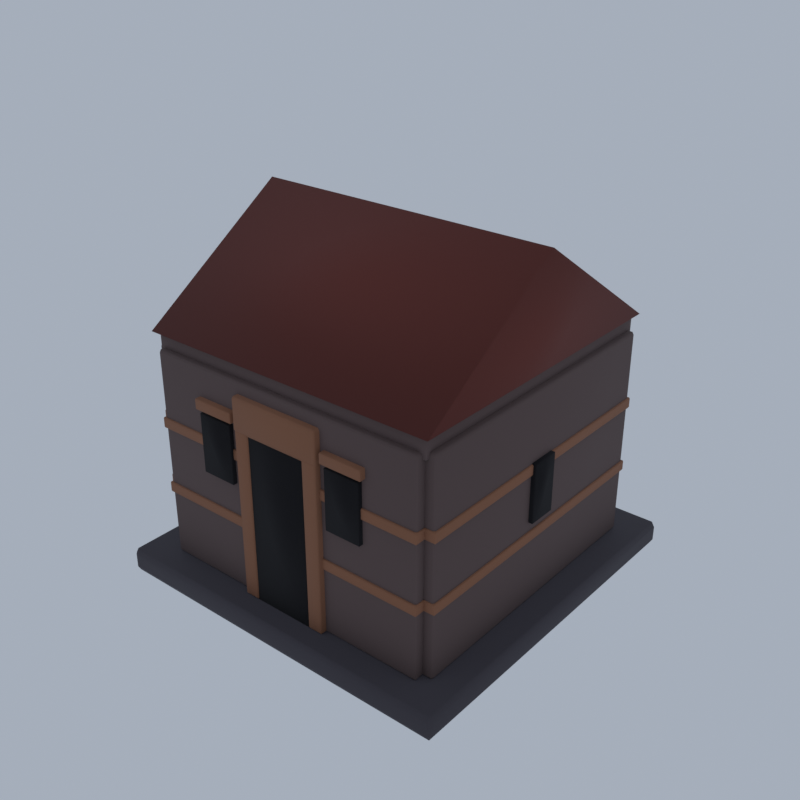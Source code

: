 # Source: VC04_04_skull_city_building_04.blend  (saved by Blender 5.2.45; exported with 4.5.12 LTS)
import bpy
from mathutils import Matrix  # noqa: F401  (used for matrix-valued properties, if any)

bpy.ops.wm.read_factory_settings(use_empty=True)
scene = bpy.context.scene
scene.name = 'Scene'

# ---- collections
col_collection = bpy.data.collections.new('Collection'); scene.collection.children.link(col_collection)

# ---- materials (node trees are filled in below, after node groups)
mat_vh_f_slate_slate = bpy.data.materials.new('vh_f_slate|Slate')
mat_vh_f_slate_slate.diffuse_color = (0.05819, 0.05112, 0.06191, 1.0)
mat_vh_f_dstone_slate = bpy.data.materials.new('vh_f_dstone|Slate')
mat_vh_f_dstone_slate.diffuse_color = (0.1166, 0.07806, 0.07383, 1.0)
mat_vh_f_ash_slate = bpy.data.materials.new('vh_f_ash|Slate')
mat_vh_f_ash_slate.diffuse_color = (0.1275, 0.1113, 0.1166, 1.0)
mat_vh_f_dband_brick = bpy.data.materials.new('vh_f_dband|Brick')
mat_vh_f_dband_brick.diffuse_color = (0.2674, 0.1166, 0.06191, 1.0)
mat_vh_f_shadow_slate = bpy.data.materials.new('vh_f_shadow|Slate')
mat_vh_f_shadow_slate.diffuse_color = (0.00456, 0.003697, 0.005522, 1.0)
mat_vh_f_tile2_slate = bpy.data.materials.new('vh_f_tile2|Slate')
mat_vh_f_tile2_slate.diffuse_color = (0.139, 0.02776, 0.01891, 1.0)

# ---- material node trees
mat_vh_f_slate_slate.use_nodes = True; mat_vh_f_slate_slate.node_tree.nodes.clear()
_N = mat_vh_f_slate_slate.node_tree.nodes; _L = mat_vh_f_slate_slate.node_tree.links
n0 = _N.new('ShaderNodeBsdfPrincipled'); n0.name = 'Principled BSDF'; n0.location = (-200, 100)
n0.inputs[0].default_value = (0.05819, 0.05112, 0.06191, 1.0)
n0.inputs[2].default_value = 0.9
n0.inputs[10].default_value = 0.005
n1 = _N.new('ShaderNodeOutputMaterial'); n1.name = 'Material Output'; n1.location = (200, 100)
_L.new(n0.outputs[0], n1.inputs[0])
n1.is_active_output = True
mat_vh_f_dstone_slate.use_nodes = True; mat_vh_f_dstone_slate.node_tree.nodes.clear()
_N = mat_vh_f_dstone_slate.node_tree.nodes; _L = mat_vh_f_dstone_slate.node_tree.links
n0 = _N.new('ShaderNodeBsdfPrincipled'); n0.name = 'Principled BSDF'; n0.location = (-200, 100)
n0.inputs[0].default_value = (0.1166, 0.07806, 0.07383, 1.0)
n0.inputs[2].default_value = 0.92
n0.inputs[10].default_value = 0.005
n1 = _N.new('ShaderNodeOutputMaterial'); n1.name = 'Material Output'; n1.location = (200, 100)
_L.new(n0.outputs[0], n1.inputs[0])
n1.is_active_output = True
mat_vh_f_ash_slate.use_nodes = True; mat_vh_f_ash_slate.node_tree.nodes.clear()
_N = mat_vh_f_ash_slate.node_tree.nodes; _L = mat_vh_f_ash_slate.node_tree.links
n0 = _N.new('ShaderNodeBsdfPrincipled'); n0.name = 'Principled BSDF'; n0.location = (-200, 100)
n0.inputs[0].default_value = (0.1275, 0.1113, 0.1166, 1.0)
n0.inputs[2].default_value = 0.95
n0.inputs[10].default_value = 0.005
n1 = _N.new('ShaderNodeOutputMaterial'); n1.name = 'Material Output'; n1.location = (200, 100)
_L.new(n0.outputs[0], n1.inputs[0])
n1.is_active_output = True
mat_vh_f_dband_brick.use_nodes = True; mat_vh_f_dband_brick.node_tree.nodes.clear()
_N = mat_vh_f_dband_brick.node_tree.nodes; _L = mat_vh_f_dband_brick.node_tree.links
n0 = _N.new('ShaderNodeBsdfPrincipled'); n0.name = 'Principled BSDF'; n0.location = (-200, 100)
n0.inputs[0].default_value = (0.2674, 0.1166, 0.06191, 1.0)
n0.inputs[2].default_value = 0.9
n0.inputs[10].default_value = 0.005
n1 = _N.new('ShaderNodeOutputMaterial'); n1.name = 'Material Output'; n1.location = (200, 100)
_L.new(n0.outputs[0], n1.inputs[0])
n1.is_active_output = True
mat_vh_f_shadow_slate.use_nodes = True; mat_vh_f_shadow_slate.node_tree.nodes.clear()
_N = mat_vh_f_shadow_slate.node_tree.nodes; _L = mat_vh_f_shadow_slate.node_tree.links
n0 = _N.new('ShaderNodeBsdfPrincipled'); n0.name = 'Principled BSDF'; n0.location = (-200, 100)
n0.inputs[0].default_value = (0.00456, 0.003697, 0.005522, 1.0)
n0.inputs[2].default_value = 1.0
n0.inputs[10].default_value = 0.005
n1 = _N.new('ShaderNodeOutputMaterial'); n1.name = 'Material Output'; n1.location = (200, 100)
_L.new(n0.outputs[0], n1.inputs[0])
n1.is_active_output = True
mat_vh_f_tile2_slate.use_nodes = True; mat_vh_f_tile2_slate.node_tree.nodes.clear()
_N = mat_vh_f_tile2_slate.node_tree.nodes; _L = mat_vh_f_tile2_slate.node_tree.links
n0 = _N.new('ShaderNodeBsdfPrincipled'); n0.name = 'Principled BSDF'; n0.location = (-200, 100)
n0.inputs[0].default_value = (0.139, 0.02776, 0.01891, 1.0)
n0.inputs[2].default_value = 0.85
n0.inputs[10].default_value = 0.005
n1 = _N.new('ShaderNodeOutputMaterial'); n1.name = 'Material Output'; n1.location = (200, 100)
_L.new(n0.outputs[0], n1.inputs[0])
n1.is_active_output = True

# ---- world
world_world = bpy.data.worlds.new('World'); scene.world = world_world
world_world.use_nodes = True; world_world.node_tree.nodes.clear()
_N = world_world.node_tree.nodes; _L = world_world.node_tree.links
n0 = _N.new('ShaderNodeOutputWorld'); n0.name = 'World Output'; n0.location = (200, 100)
n1 = _N.new('ShaderNodeBackground'); n1.name = 'Background'; n1.location = (-200, 100)
n1.inputs[0].default_value = (0.42, 0.47, 0.55, 1.0)
n1.inputs[1].default_value = 0.9
_L.new(n1.outputs[0], n0.inputs[0])
n0.is_active_output = True
world_world.color = (0.05088, 0.05088, 0.05088)
world_world.sun_shadow_jitter_overblur = 0.0

# ---- meshes
me_skull_city_building = bpy.data.meshes.new('skull_city_building')
me_skull_city_building.from_pydata([(-14.75, -14.75, 0.7017), (-14.75, -15.0, 1.132), (-15.0, -14.75, 1.132), (-14.75, -15.0, 2.335), (-14.75, -14.75, 2.765), (-15.0, -14.75, 2.335), (-14.75, 14.75, 0.7017), (-15.0, 14.75, 1.132), (-14.75, 15.0, 1.132), (-14.75, 14.75, 2.765), (-14.75, 15.0, 2.335), (-15.0, 14.75, 2.335), (14.75, -14.75, 0.7017), (15.0, -14.75, 1.132), (14.75, -15.0, 1.132), (14.75, -14.75, 2.765), (14.75, -15.0, 2.335), (15.0, -14.75, 2.335), (14.75, 14.75, 0.7017), (14.75, 15.0, 1.132), (15.0, 14.75, 1.132), (14.75, 14.75, 2.765), (15.0, 14.75, 2.335), (14.75, 15.0, 2.335), (-11.88, -12.68, 2.765), (-11.88, -12.8, 2.971), (-12.0, -12.68, 2.971), (-11.88, -12.8, 19.99), (-11.88, -12.68, 20.2), (-12.0, -12.68, 19.99), (-11.88, -11.32, 2.765), (-12.0, -11.32, 2.971), (-11.88, -11.2, 2.971), (-11.88, -11.32, 20.2), (-11.88, -11.2, 19.99), (-12.0, -11.32, 19.99), (11.88, -12.68, 2.765), (12.0, -12.68, 2.971), (11.88, -12.8, 2.971), (11.88, -12.68, 20.2), (11.88, -12.8, 19.99), (12.0, -12.68, 19.99), (11.88, -11.32, 2.765), (11.88, -11.2, 2.971), (12.0, -11.32, 2.971), (11.88, -11.32, 20.2), (12.0, -11.32, 19.99), (11.88, -11.2, 19.99), (11.32, -11.88, 2.765), (11.32, -12.0, 2.971), (11.2, -11.88, 2.971), (11.32, -12.0, 19.99), (11.32, -11.88, 20.2), (11.2, -11.88, 19.99), (11.32, 11.88, 2.765), (11.2, 11.88, 2.971), (11.32, 12.0, 2.971), (11.32, 11.88, 20.2), (11.32, 12.0, 19.99), (11.2, 11.88, 19.99), (12.68, -11.88, 2.765), (12.8, -11.88, 2.971), (12.68, -12.0, 2.971), (12.68, -11.88, 20.2), (12.68, -12.0, 19.99), (12.8, -11.88, 19.99), (12.68, 11.88, 2.765), (12.68, 12.0, 2.971), (12.8, 11.88, 2.971), (12.68, 11.88, 20.2), (12.8, 11.88, 19.99), (12.68, 12.0, 19.99), (-12.22, -12.22, 19.68), (-12.22, -12.3, 19.82), (-12.3, -12.22, 19.82), (-12.22, -12.3, 21.27), (-12.22, -12.22, 21.4), (-12.3, -12.22, 21.27), (-12.22, 12.22, 19.68), (-12.3, 12.22, 19.82), (-12.22, 12.3, 19.82), (-12.22, 12.22, 21.4), (-12.22, 12.3, 21.27), (-12.3, 12.22, 21.27), (12.22, -12.22, 19.68), (12.3, -12.22, 19.82), (12.22, -12.3, 19.82), (12.22, -12.22, 21.4), (12.22, -12.3, 21.27), (12.3, -12.22, 21.27), (12.22, 12.22, 19.68), (12.22, 12.3, 19.82), (12.3, 12.22, 19.82), (12.22, 12.22, 21.4), (12.3, 12.22, 21.27), (12.22, 12.3, 21.27), (-9.729, 2.279, 0.8674), (-8.683, 3.549, 0.2863), (-10.58, 4.855, 1.246), (-11.44, 3.183, 0.8663), (-9.886, 2.195, 3.097), (-9.05, 3.858, 3.925), (-9.951, 4.498, 3.448), (-11.26, 3.401, 3.486), (8.429, -8.489, 0.9922), (9.24, -6.769, 0.4534), (8.041, -5.533, 0.8039), (6.179, -7.894, 1.137), (8.364, -8.912, 3.066), (9.002, -6.573, 2.541), (7.315, -6.399, 2.811), (6.861, -8.112, 3.155), (3.011, 7.922, 0.3854), (4.185, 8.806, 0.5418), (3.261, 10.16, 0.6958), (1.919, 9.543, 0.3674), (2.61, 8.276, 2.664), (3.944, 8.658, 2.861), (3.23, 9.632, 2.929), (2.043, 9.412, 2.595), (13.04, -6.34, 0.867), (13.2, -4.35, 0.6495), (11.51, -4.098, 0.8584), (11.42, -5.827, 0.9345), (12.92, -5.978, 2.049), (13.03, -4.615, 2.205), (11.55, -4.46, 2.193), (11.69, -5.834, 2.012), (6.334, -8.916, 0.3147), (7.909, -7.738, 0.8962), (6.448, -6.756, 0.6668), (5.298, -7.929, 0.9579), (6.209, -8.423, 3.994), (7.573, -7.88, 3.102), (6.576, -6.749, 3.588), (5.694, -7.794, 3.673), (-11.88, 11.32, 2.765), (-11.88, 11.2, 2.971), (-12.0, 11.32, 2.971), (-11.88, 11.2, 19.99), (-11.88, 11.32, 20.2), (-12.0, 11.32, 19.99), (-11.88, 12.68, 2.765), (-12.0, 12.68, 2.971), (-11.88, 12.8, 2.971), (-11.88, 12.68, 20.2), (-11.88, 12.8, 19.99), (-12.0, 12.68, 19.99), (11.88, 11.32, 2.765), (12.0, 11.32, 2.971), (11.88, 11.2, 2.971), (11.88, 11.32, 20.2), (11.88, 11.2, 19.99), (12.0, 11.32, 19.99), (11.88, 12.68, 2.765), (11.88, 12.8, 2.971), (12.0, 12.68, 2.971), (11.88, 12.68, 20.2), (12.0, 12.68, 19.99), (11.88, 12.8, 19.99), (-12.68, -11.88, 2.765), (-12.68, -12.0, 2.971), (-12.8, -11.88, 2.971), (-12.68, -12.0, 19.99), (-12.68, -11.88, 20.2), (-12.8, -11.88, 19.99), (-12.68, 11.88, 2.765), (-12.8, 11.88, 2.971), (-12.68, 12.0, 2.971), (-12.68, 11.88, 20.2), (-12.68, 12.0, 19.99), (-12.8, 11.88, 19.99), (-11.32, -11.88, 2.765), (-11.2, -11.88, 2.971), (-11.32, -12.0, 2.971), (-11.32, -11.88, 20.2), (-11.32, -12.0, 19.99), (-11.2, -11.88, 19.99), (-11.32, 11.88, 2.765), (-11.32, 12.0, 2.971), (-11.2, 11.88, 2.971), (-11.32, 11.88, 20.2), (-11.2, 11.88, 19.99), (-11.32, 12.0, 19.99), (-9.392, -8.775, 1.054), (-8.65, -7.225, 0.7989), (-9.95, -6.955, 1.093), (-10.65, -8.113, 0.9953), (-9.559, -8.464, 3.156), (-8.816, -7.492, 3.179), (-10.28, -7.272, 2.832), (-10.75, -8.151, 3.614), (4.946, 5.838, 0.4604), (6.036, 7.902, 0.6281), (4.569, 9.586, 0.9124), (2.731, 6.779, 0.811), (4.896, 6.196, 2.533), (6.523, 8.204, 2.377), (4.123, 8.642, 2.12), (3.102, 6.692, 2.35), (4.8, -11.55, 1.021), (7.297, -9.966, 0.4842), (6.0, -7.789, 0.7581), (3.855, -10.09, 0.5986), (4.857, -11.25, 3.24), (7.489, -9.94, 3.306), (5.544, -8.536, 2.729), (3.94, -9.614, 3.206), (7.245, -3.129, 0.5436), (8.426, -1.428, 0.8563), (5.992, 0.2837, 0.6957), (4.364, -1.629, 0.8996), (6.955, -2.782, 2.974), (8.617, -1.863, 2.955), (6.927, 0.1549, 2.646), (4.838, -1.888, 3.319), (0.8294, -9.469, 1.357), (3.648, -7.362, 0.0), (1.045, -4.811, 0.8576), (-0.9505, -6.964, 0.7873), (1.397, -8.863, 5.077), (2.918, -7.452, 4.29), (1.308, -5.667, 4.995), (-0.4456, -6.46, 4.749), (-12.05, -12.9, 8.263), (-12.05, -12.95, 8.349), (-12.1, -12.9, 8.349), (-12.05, -12.95, 9.037), (-12.05, -12.9, 9.123), (-12.1, -12.9, 9.037), (-12.05, -11.1, 8.263), (-12.1, -11.1, 8.349), (-12.05, -11.05, 8.349), (-12.05, -11.1, 9.123), (-12.05, -11.05, 9.037), (-12.1, -11.1, 9.037), (12.05, -12.9, 8.263), (12.1, -12.9, 8.349), (12.05, -12.95, 8.349), (12.05, -12.9, 9.123), (12.05, -12.95, 9.037), (12.1, -12.9, 9.037), (12.05, -11.1, 8.263), (12.05, -11.05, 8.349), (12.1, -11.1, 8.349), (12.05, -11.1, 9.123), (12.1, -11.1, 9.037), (12.05, -11.05, 9.037), (-12.05, -12.9, 13.84), (-12.05, -12.95, 13.93), (-12.1, -12.9, 13.93), (-12.05, -12.95, 14.62), (-12.05, -12.9, 14.7), (-12.1, -12.9, 14.62), (-12.05, -11.1, 13.84), (-12.1, -11.1, 13.93), (-12.05, -11.05, 13.93), (-12.05, -11.1, 14.7), (-12.05, -11.05, 14.62), (-12.1, -11.1, 14.62), (12.05, -12.9, 13.84), (12.1, -12.9, 13.93), (12.05, -12.95, 13.93), (12.05, -12.9, 14.7), (12.05, -12.95, 14.62), (12.1, -12.9, 14.62), (12.05, -11.1, 13.84), (12.05, -11.05, 13.93), (12.1, -11.1, 13.93), (12.05, -11.1, 14.7), (12.1, -11.1, 14.62), (12.05, -11.05, 14.62), (-12.05, 11.1, 8.263), (-12.05, 11.05, 8.349), (-12.1, 11.1, 8.349), (-12.05, 11.05, 9.037), (-12.05, 11.1, 9.123), (-12.1, 11.1, 9.037), (-12.05, 12.9, 8.263), (-12.1, 12.9, 8.349), (-12.05, 12.95, 8.349), (-12.05, 12.9, 9.123), (-12.05, 12.95, 9.037), (-12.1, 12.9, 9.037), (12.05, 11.1, 8.263), (12.1, 11.1, 8.349), (12.05, 11.05, 8.349), (12.05, 11.1, 9.123), (12.05, 11.05, 9.037), (12.1, 11.1, 9.037), (12.05, 12.9, 8.263), (12.05, 12.95, 8.349), (12.1, 12.9, 8.349), (12.05, 12.9, 9.123), (12.1, 12.9, 9.037), (12.05, 12.95, 9.037), (-12.05, 11.1, 13.84), (-12.05, 11.05, 13.93), (-12.1, 11.1, 13.93), (-12.05, 11.05, 14.62), (-12.05, 11.1, 14.7), (-12.1, 11.1, 14.62), (-12.05, 12.9, 13.84), (-12.1, 12.9, 13.93), (-12.05, 12.95, 13.93), (-12.05, 12.9, 14.7), (-12.05, 12.95, 14.62), (-12.1, 12.9, 14.62), (12.05, 11.1, 13.84), (12.1, 11.1, 13.93), (12.05, 11.05, 13.93), (12.05, 11.1, 14.7), (12.05, 11.05, 14.62), (12.1, 11.1, 14.62), (12.05, 12.9, 13.84), (12.05, 12.95, 13.93), (12.1, 12.9, 13.93), (12.05, 12.9, 14.7), (12.1, 12.9, 14.62), (12.05, 12.95, 14.62), (-12.9, -12.05, 8.263), (-12.9, -12.1, 8.349), (-12.95, -12.05, 8.349), (-12.9, -12.1, 9.037), (-12.9, -12.05, 9.123), (-12.95, -12.05, 9.037), (-12.9, 12.05, 8.263), (-12.95, 12.05, 8.349), (-12.9, 12.1, 8.349), (-12.9, 12.05, 9.123), (-12.9, 12.1, 9.037), (-12.95, 12.05, 9.037), (-11.1, -12.05, 8.263), (-11.05, -12.05, 8.349), (-11.1, -12.1, 8.349), (-11.1, -12.05, 9.123), (-11.1, -12.1, 9.037), (-11.05, -12.05, 9.037), (-11.1, 12.05, 8.263), (-11.1, 12.1, 8.349), (-11.05, 12.05, 8.349), (-11.1, 12.05, 9.123), (-11.05, 12.05, 9.037), (-11.1, 12.1, 9.037), (-12.9, -12.05, 13.84), (-12.9, -12.1, 13.93), (-12.95, -12.05, 13.93), (-12.9, -12.1, 14.62), (-12.9, -12.05, 14.7), (-12.95, -12.05, 14.62), (-12.9, 12.05, 13.84), (-12.95, 12.05, 13.93), (-12.9, 12.1, 13.93), (-12.9, 12.05, 14.7), (-12.9, 12.1, 14.62), (-12.95, 12.05, 14.62), (-11.1, -12.05, 13.84), (-11.05, -12.05, 13.93), (-11.1, -12.1, 13.93), (-11.1, -12.05, 14.7), (-11.1, -12.1, 14.62), (-11.05, -12.05, 14.62), (-11.1, 12.05, 13.84), (-11.1, 12.1, 13.93), (-11.05, 12.05, 13.93), (-11.1, 12.05, 14.7), (-11.05, 12.05, 14.62), (-11.1, 12.1, 14.62), (11.1, -12.05, 8.263), (11.1, -12.1, 8.349), (11.05, -12.05, 8.349), (11.1, -12.1, 9.037), (11.1, -12.05, 9.123), (11.05, -12.05, 9.037), (11.1, 12.05, 8.263), (11.05, 12.05, 8.349), (11.1, 12.1, 8.349), (11.1, 12.05, 9.123), (11.1, 12.1, 9.037), (11.05, 12.05, 9.037), (12.9, -12.05, 8.263), (12.95, -12.05, 8.349), (12.9, -12.1, 8.349), (12.9, -12.05, 9.123), (12.9, -12.1, 9.037), (12.95, -12.05, 9.037), (12.9, 12.05, 8.263), (12.9, 12.1, 8.349), (12.95, 12.05, 8.349), (12.9, 12.05, 9.123), (12.95, 12.05, 9.037), (12.9, 12.1, 9.037), (11.1, -12.05, 13.84), (11.1, -12.1, 13.93), (11.05, -12.05, 13.93), (11.1, -12.1, 14.62), (11.1, -12.05, 14.7), (11.05, -12.05, 14.62), (11.1, 12.05, 13.84), (11.05, 12.05, 13.93), (11.1, 12.1, 13.93), (11.1, 12.05, 14.7), (11.1, 12.1, 14.62), (11.05, 12.05, 14.62), (12.9, -12.05, 13.84), (12.95, -12.05, 13.93), (12.9, -12.1, 13.93), (12.9, -12.05, 14.7), (12.9, -12.1, 14.62), (12.95, -12.05, 14.62), (12.9, 12.05, 13.84), (12.9, 12.1, 13.93), (12.95, 12.05, 13.93), (12.9, 12.05, 14.7), (12.95, 12.05, 14.62), (12.9, 12.1, 14.62), (-3.75, -13.2, 2.765), (-3.75, -13.3, 2.937), (-3.85, -13.2, 2.937), (-3.75, -13.3, 17.72), (-3.75, -13.2, 17.9), (-3.85, -13.2, 17.72), (-3.75, -10.8, 2.765), (-3.85, -10.8, 2.937), (-3.75, -10.7, 2.937), (-3.75, -10.8, 17.9), (-3.75, -10.7, 17.72), (-3.85, -10.8, 17.72), (-2.65, -13.2, 2.765), (-2.55, -13.2, 2.937), (-2.65, -13.3, 2.937), (-2.65, -13.2, 17.9), (-2.65, -13.3, 17.72), (-2.55, -13.2, 17.72), (-2.65, -10.8, 2.765), (-2.65, -10.7, 2.937), (-2.55, -10.8, 2.937), (-2.65, -10.8, 17.9), (-2.55, -10.8, 17.72), (-2.65, -10.7, 17.72), (2.65, -13.2, 2.765), (2.65, -13.3, 2.937), (2.55, -13.2, 2.937), (2.65, -13.3, 17.72), (2.65, -13.2, 17.9), (2.55, -13.2, 17.72), (2.65, -10.8, 2.765), (2.55, -10.8, 2.937), (2.65, -10.7, 2.937), (2.65, -10.8, 17.9), (2.65, -10.7, 17.72), (2.55, -10.8, 17.72), (3.75, -13.2, 2.765), (3.85, -13.2, 2.937), (3.75, -13.3, 2.937), (3.75, -13.2, 17.9), (3.75, -13.3, 17.72), (3.85, -13.2, 17.72), (3.75, -10.8, 2.765), (3.75, -10.7, 2.937), (3.85, -10.8, 2.937), (3.75, -10.8, 17.9), (3.85, -10.8, 17.72), (3.75, -10.7, 17.72), (-3.78, -13.23, 16.52), (-3.78, -13.35, 16.73), (-3.9, -13.23, 16.73), (-3.78, -13.35, 19.06), (-3.78, -13.23, 19.27), (-3.9, -13.23, 19.06), (-3.78, -10.77, 16.52), (-3.9, -10.77, 16.73), (-3.78, -10.65, 16.73), (-3.78, -10.77, 19.27), (-3.78, -10.65, 19.06), (-3.9, -10.77, 19.06), (3.78, -13.23, 16.52), (3.9, -13.23, 16.73), (3.78, -13.35, 16.73), (3.78, -13.23, 19.27), (3.78, -13.35, 19.06), (3.9, -13.23, 19.06), (3.78, -10.77, 16.52), (3.78, -10.65, 16.73), (3.9, -10.77, 16.73), (3.78, -10.77, 19.27), (3.9, -10.77, 19.06), (3.78, -10.65, 19.06), (-7.75, -13.25, 16.94), (-7.75, -13.3, 17.02), (-7.8, -13.25, 17.02), (-7.75, -13.3, 17.71), (-7.75, -13.25, 17.8), (-7.8, -13.25, 17.71), (-7.75, -10.75, 16.94), (-7.8, -10.75, 17.02), (-7.75, -10.7, 17.02), (-7.75, -10.75, 17.8), (-7.75, -10.7, 17.71), (-7.8, -10.75, 17.71), (-4.25, -13.25, 16.94), (-4.2, -13.25, 17.02), (-4.25, -13.3, 17.02), (-4.25, -13.25, 17.8), (-4.25, -13.3, 17.71), (-4.2, -13.25, 17.71), (-4.25, -10.75, 16.94), (-4.25, -10.7, 17.02), (-4.2, -10.75, 17.02), (-4.25, -10.75, 17.8), (-4.2, -10.75, 17.71), (-4.25, -10.7, 17.71), (4.25, -13.25, 16.94), (4.25, -13.3, 17.02), (4.2, -13.25, 17.02), (4.25, -13.3, 17.71), (4.25, -13.25, 17.8), (4.2, -13.25, 17.71), (4.25, -10.75, 16.94), (4.2, -10.75, 17.02), (4.25, -10.7, 17.02), (4.25, -10.75, 17.8), (4.25, -10.7, 17.71), (4.2, -10.75, 17.71), (7.75, -13.25, 16.94), (7.8, -13.25, 17.02), (7.75, -13.3, 17.02), (7.75, -13.25, 17.8), (7.75, -13.3, 17.71), (7.8, -13.25, 17.71), (7.75, -10.75, 16.94), (7.75, -10.7, 17.02), (7.8, -10.75, 17.02), (7.75, -10.75, 17.8), (7.8, -10.75, 17.71), (7.75, -10.7, 17.71), (-7.75, 10.75, 16.94), (-7.75, 10.7, 17.02), (-7.8, 10.75, 17.02), (-7.75, 10.7, 17.71), (-7.75, 10.75, 17.8), (-7.8, 10.75, 17.71), (-7.75, 13.25, 16.94), (-7.8, 13.25, 17.02), (-7.75, 13.3, 17.02), (-7.75, 13.25, 17.8), (-7.75, 13.3, 17.71), (-7.8, 13.25, 17.71), (-4.25, 10.75, 16.94), (-4.2, 10.75, 17.02), (-4.25, 10.7, 17.02), (-4.25, 10.75, 17.8), (-4.25, 10.7, 17.71), (-4.2, 10.75, 17.71), (-4.25, 13.25, 16.94), (-4.25, 13.3, 17.02), (-4.2, 13.25, 17.02), (-4.25, 13.25, 17.8), (-4.2, 13.25, 17.71), (-4.25, 13.3, 17.71), (4.25, 10.75, 16.94), (4.25, 10.7, 17.02), (4.2, 10.75, 17.02), (4.25, 10.7, 17.71), (4.25, 10.75, 17.8), (4.2, 10.75, 17.71), (4.25, 13.25, 16.94), (4.2, 13.25, 17.02), (4.25, 13.3, 17.02), (4.25, 13.25, 17.8), (4.25, 13.3, 17.71), (4.2, 13.25, 17.71), (7.75, 10.75, 16.94), (7.8, 10.75, 17.02), (7.75, 10.7, 17.02), (7.75, 10.75, 17.8), (7.75, 10.7, 17.71), (7.8, 10.75, 17.71), (7.75, 13.25, 16.94), (7.75, 13.3, 17.02), (7.8, 13.25, 17.02), (7.75, 13.25, 17.8), (7.8, 13.25, 17.71), (7.75, 13.3, 17.71), (7.95, -5.628, 0.7743), (10.27, -4.156, 0.6945), (8.632, -2.351, 0.482), (6.243, -3.946, 0.7022), (8.017, -5.02, 2.647), (9.945, -3.08, 2.995), (8.224, -1.785, 3.144), (6.85, -3.498, 2.634), (-0.9076, -6.741, 0.6254), (-0.2841, -5.178, 0.4518), (-2.06, -4.771, 0.5851), (-2.044, -6.352, 0.8648), (-1.04, -6.453, 3.407), (-0.8921, -5.164, 3.654), (-1.878, -5.198, 3.899), (-1.922, -6.327, 3.514), (-4.292, 3.046, 0.9304), (-2.923, 3.488, 1.165), (-3.693, 4.432, 1.258), (-4.639, 3.882, 0.1675), (-4.177, 2.906, 4.628), (-3.245, 3.399, 4.395), (-3.447, 4.31, 4.155), (-4.418, 4.025, 4.106), (-0.6841, 2.961, 0.6606), (0.103, 3.772, 0.6556), (-0.9048, 3.928, 0.6032), (-1.529, 3.011, 0.8554), (-0.613, 2.906, 3.349), (-0.2027, 3.601, 3.389), (-0.7091, 3.995, 3.407), (-1.414, 3.178, 3.164), (-2.6, -13.2, 2.765), (2.6, -13.2, 2.765), (2.6, -10.8, 2.765), (-2.6, -10.8, 2.765), (-2.6, -13.2, 17.21), (2.6, -13.2, 17.21), (2.6, -10.8, 17.21), (-2.6, -10.8, 17.21), (-7.5, -13.15, 11.86), (-4.5, -13.15, 11.86), (-4.5, -10.85, 11.86), (-7.5, -10.85, 11.86), (-7.5, -13.15, 16.68), (-4.5, -13.15, 16.68), (-4.5, -10.85, 16.68), (-7.5, -10.85, 16.68), (4.5, -13.15, 11.86), (7.5, -13.15, 11.86), (7.5, -10.85, 11.86), (4.5, -10.85, 11.86), (4.5, -13.15, 16.68), (7.5, -13.15, 16.68), (7.5, -10.85, 16.68), (4.5, -10.85, 16.68), (-7.5, 10.85, 11.86), (-4.5, 10.85, 11.86), (-4.5, 13.15, 11.86), (-7.5, 13.15, 11.86), (-7.5, 10.85, 16.68), (-4.5, 10.85, 16.68), (-4.5, 13.15, 16.68), (-7.5, 13.15, 16.68), (4.5, 10.85, 11.86), (7.5, 10.85, 11.86), (7.5, 13.15, 11.86), (4.5, 13.15, 11.86), (4.5, 10.85, 16.68), (7.5, 10.85, 16.68), (7.5, 13.15, 16.68), (4.5, 13.15, 16.68), (-13.15, -1.2, 9.947), (-10.85, -1.2, 9.947), (-10.85, 1.2, 9.947), (-13.15, 1.2, 9.947), (-13.15, -1.2, 14.76), (-10.85, -1.2, 14.76), (-10.85, 1.2, 14.76), (-13.15, 1.2, 14.76), (10.85, -1.2, 9.947), (13.15, -1.2, 9.947), (13.15, 1.2, 9.947), (10.85, 1.2, 9.947), (10.85, -1.2, 14.76), (13.15, -1.2, 14.76), (13.15, 1.2, 14.76), (10.85, 1.2, 14.76), (12.7, -12.7, 21.4), (12.7, 12.7, 21.4), (12.7, 5.551e-07, 30.0), (-12.7, -12.7, 21.4), (-12.7, 12.7, 21.4), (-12.7, -5.551e-07, 30.0)], [], [(0, 1, 2), (3, 4, 5), (6, 7, 8), (9, 10, 11), (12, 13, 14), (15, 16, 17), (18, 19, 20), (21, 22, 23), (6, 0, 2, 7), (1, 3, 5, 2), (4, 9, 11, 5), (10, 8, 7, 11), (18, 6, 8, 19), (9, 21, 23, 10), (22, 20, 19, 23), (12, 18, 20, 13), (21, 15, 17, 22), (16, 14, 13, 17), (0, 12, 14, 1), (15, 4, 3, 16), (6, 18, 12, 0), (2, 5, 11, 7), (14, 16, 3, 1), (21, 9, 4, 15), (8, 10, 23, 19), (20, 22, 17, 13), (24, 25, 26), (27, 28, 29), (30, 31, 32), (33, 34, 35), (36, 37, 38), (39, 40, 41), (42, 43, 44), (45, 46, 47), (30, 24, 26, 31), (25, 27, 29, 26), (28, 33, 35, 29), (34, 32, 31, 35), (42, 30, 32, 43), (33, 45, 47, 34), (46, 44, 43, 47), (36, 42, 44, 37), (45, 39, 41, 46), (40, 38, 37, 41), (24, 36, 38, 25), (39, 28, 27, 40), (30, 42, 36, 24), (26, 29, 35, 31), (38, 40, 27, 25), (45, 33, 28, 39), (32, 34, 47, 43), (44, 46, 41, 37), (48, 49, 50), (51, 52, 53), (54, 55, 56), (57, 58, 59), (60, 61, 62), (63, 64, 65), (66, 67, 68), (69, 70, 71), (54, 48, 50, 55), (49, 51, 53, 50), (52, 57, 59, 53), (58, 56, 55, 59), (66, 54, 56, 67), (57, 69, 71, 58), (70, 68, 67, 71), (60, 66, 68, 61), (69, 63, 65, 70), (64, 62, 61, 65), (48, 60, 62, 49), (63, 52, 51, 64), (54, 66, 60, 48), (50, 53, 59, 55), (62, 64, 51, 49), (69, 57, 52, 63), (56, 58, 71, 67), (68, 70, 65, 61), (72, 73, 74), (75, 76, 77), (78, 79, 80), (81, 82, 83), (84, 85, 86), (87, 88, 89), (90, 91, 92), (93, 94, 95), (78, 72, 74, 79), (73, 75, 77, 74), (76, 81, 83, 77), (82, 80, 79, 83), (90, 78, 80, 91), (81, 93, 95, 82), (94, 92, 91, 95), (84, 90, 92, 85), (93, 87, 89, 94), (88, 86, 85, 89), (72, 84, 86, 73), (87, 76, 75, 88), (78, 90, 84, 72), (74, 77, 83, 79), (86, 88, 75, 73), (93, 81, 76, 87), (80, 82, 95, 91), (92, 94, 89, 85), (96, 99, 98, 97), (100, 101, 102, 103), (96, 97, 101, 100), (97, 98, 102, 101), (98, 99, 103, 102), (99, 96, 100, 103), (104, 107, 106, 105), (108, 109, 110, 111), (104, 105, 109, 108), (105, 106, 110, 109), (106, 107, 111, 110), (107, 104, 108, 111), (112, 115, 114, 113), (116, 117, 118, 119), (112, 113, 117, 116), (113, 114, 118, 117), (114, 115, 119, 118), (115, 112, 116, 119), (120, 123, 122, 121), (124, 125, 126, 127), (120, 121, 125, 124), (121, 122, 126, 125), (122, 123, 127, 126), (123, 120, 124, 127), (128, 131, 130, 129), (132, 133, 134, 135), (128, 129, 133, 132), (129, 130, 134, 133), (130, 131, 135, 134), (131, 128, 132, 135), (136, 137, 138), (139, 140, 141), (142, 143, 144), (145, 146, 147), (148, 149, 150), (151, 152, 153), (154, 155, 156), (157, 158, 159), (142, 136, 138, 143), (137, 139, 141, 138), (140, 145, 147, 141), (146, 144, 143, 147), (154, 142, 144, 155), (145, 157, 159, 146), (158, 156, 155, 159), (148, 154, 156, 149), (157, 151, 153, 158), (152, 150, 149, 153), (136, 148, 150, 137), (151, 140, 139, 152), (142, 154, 148, 136), (138, 141, 147, 143), (150, 152, 139, 137), (157, 145, 140, 151), (144, 146, 159, 155), (156, 158, 153, 149), (160, 161, 162), (163, 164, 165), (166, 167, 168), (169, 170, 171), (172, 173, 174), (175, 176, 177), (178, 179, 180), (181, 182, 183), (166, 160, 162, 167), (161, 163, 165, 162), (164, 169, 171, 165), (170, 168, 167, 171), (178, 166, 168, 179), (169, 181, 183, 170), (182, 180, 179, 183), (172, 178, 180, 173), (181, 175, 177, 182), (176, 174, 173, 177), (160, 172, 174, 161), (175, 164, 163, 176), (166, 178, 172, 160), (162, 165, 171, 167), (174, 176, 163, 161), (181, 169, 164, 175), (168, 170, 183, 179), (180, 182, 177, 173), (184, 187, 186, 185), (188, 189, 190, 191), (184, 185, 189, 188), (185, 186, 190, 189), (186, 187, 191, 190), (187, 184, 188, 191), (192, 195, 194, 193), (196, 197, 198, 199), (192, 193, 197, 196), (193, 194, 198, 197), (194, 195, 199, 198), (195, 192, 196, 199), (200, 203, 202, 201), (204, 205, 206, 207), (200, 201, 205, 204), (201, 202, 206, 205), (202, 203, 207, 206), (203, 200, 204, 207), (208, 211, 210, 209), (212, 213, 214, 215), (208, 209, 213, 212), (209, 210, 214, 213), (210, 211, 215, 214), (211, 208, 212, 215), (216, 219, 218, 217), (220, 221, 222, 223), (216, 217, 221, 220), (217, 218, 222, 221), (218, 219, 223, 222), (219, 216, 220, 223), (224, 225, 226), (227, 228, 229), (230, 231, 232), (233, 234, 235), (236, 237, 238), (239, 240, 241), (242, 243, 244), (245, 246, 247), (230, 224, 226, 231), (225, 227, 229, 226), (228, 233, 235, 229), (234, 232, 231, 235), (242, 230, 232, 243), (233, 245, 247, 234), (246, 244, 243, 247), (236, 242, 244, 237), (245, 239, 241, 246), (240, 238, 237, 241), (224, 236, 238, 225), (239, 228, 227, 240), (230, 242, 236, 224), (226, 229, 235, 231), (238, 240, 227, 225), (245, 233, 228, 239), (232, 234, 247, 243), (244, 246, 241, 237), (248, 249, 250), (251, 252, 253), (254, 255, 256), (257, 258, 259), (260, 261, 262), (263, 264, 265), (266, 267, 268), (269, 270, 271), (254, 248, 250, 255), (249, 251, 253, 250), (252, 257, 259, 253), (258, 256, 255, 259), (266, 254, 256, 267), (257, 269, 271, 258), (270, 268, 267, 271), (260, 266, 268, 261), (269, 263, 265, 270), (264, 262, 261, 265), (248, 260, 262, 249), (263, 252, 251, 264), (254, 266, 260, 248), (250, 253, 259, 255), (262, 264, 251, 249), (269, 257, 252, 263), (256, 258, 271, 267), (268, 270, 265, 261), (272, 273, 274), (275, 276, 277), (278, 279, 280), (281, 282, 283), (284, 285, 286), (287, 288, 289), (290, 291, 292), (293, 294, 295), (278, 272, 274, 279), (273, 275, 277, 274), (276, 281, 283, 277), (282, 280, 279, 283), (290, 278, 280, 291), (281, 293, 295, 282), (294, 292, 291, 295), (284, 290, 292, 285), (293, 287, 289, 294), (288, 286, 285, 289), (272, 284, 286, 273), (287, 276, 275, 288), (278, 290, 284, 272), (274, 277, 283, 279), (286, 288, 275, 273), (293, 281, 276, 287), (280, 282, 295, 291), (292, 294, 289, 285), (296, 297, 298), (299, 300, 301), (302, 303, 304), (305, 306, 307), (308, 309, 310), (311, 312, 313), (314, 315, 316), (317, 318, 319), (302, 296, 298, 303), (297, 299, 301, 298), (300, 305, 307, 301), (306, 304, 303, 307), (314, 302, 304, 315), (305, 317, 319, 306), (318, 316, 315, 319), (308, 314, 316, 309), (317, 311, 313, 318), (312, 310, 309, 313), (296, 308, 310, 297), (311, 300, 299, 312), (302, 314, 308, 296), (298, 301, 307, 303), (310, 312, 299, 297), (317, 305, 300, 311), (304, 306, 319, 315), (316, 318, 313, 309), (320, 321, 322), (323, 324, 325), (326, 327, 328), (329, 330, 331), (332, 333, 334), (335, 336, 337), (338, 339, 340), (341, 342, 343), (326, 320, 322, 327), (321, 323, 325, 322), (324, 329, 331, 325), (330, 328, 327, 331), (338, 326, 328, 339), (329, 341, 343, 330), (342, 340, 339, 343), (332, 338, 340, 333), (341, 335, 337, 342), (336, 334, 333, 337), (320, 332, 334, 321), (335, 324, 323, 336), (326, 338, 332, 320), (322, 325, 331, 327), (334, 336, 323, 321), (341, 329, 324, 335), (328, 330, 343, 339), (340, 342, 337, 333), (344, 345, 346), (347, 348, 349), (350, 351, 352), (353, 354, 355), (356, 357, 358), (359, 360, 361), (362, 363, 364), (365, 366, 367), (350, 344, 346, 351), (345, 347, 349, 346), (348, 353, 355, 349), (354, 352, 351, 355), (362, 350, 352, 363), (353, 365, 367, 354), (366, 364, 363, 367), (356, 362, 364, 357), (365, 359, 361, 366), (360, 358, 357, 361), (344, 356, 358, 345), (359, 348, 347, 360), (350, 362, 356, 344), (346, 349, 355, 351), (358, 360, 347, 345), (365, 353, 348, 359), (352, 354, 367, 363), (364, 366, 361, 357), (368, 369, 370), (371, 372, 373), (374, 375, 376), (377, 378, 379), (380, 381, 382), (383, 384, 385), (386, 387, 388), (389, 390, 391), (374, 368, 370, 375), (369, 371, 373, 370), (372, 377, 379, 373), (378, 376, 375, 379), (386, 374, 376, 387), (377, 389, 391, 378), (390, 388, 387, 391), (380, 386, 388, 381), (389, 383, 385, 390), (384, 382, 381, 385), (368, 380, 382, 369), (383, 372, 371, 384), (374, 386, 380, 368), (370, 373, 379, 375), (382, 384, 371, 369), (389, 377, 372, 383), (376, 378, 391, 387), (388, 390, 385, 381), (392, 393, 394), (395, 396, 397), (398, 399, 400), (401, 402, 403), (404, 405, 406), (407, 408, 409), (410, 411, 412), (413, 414, 415), (398, 392, 394, 399), (393, 395, 397, 394), (396, 401, 403, 397), (402, 400, 399, 403), (410, 398, 400, 411), (401, 413, 415, 402), (414, 412, 411, 415), (404, 410, 412, 405), (413, 407, 409, 414), (408, 406, 405, 409), (392, 404, 406, 393), (407, 396, 395, 408), (398, 410, 404, 392), (394, 397, 403, 399), (406, 408, 395, 393), (413, 401, 396, 407), (400, 402, 415, 411), (412, 414, 409, 405), (416, 417, 418), (419, 420, 421), (422, 423, 424), (425, 426, 427), (428, 429, 430), (431, 432, 433), (434, 435, 436), (437, 438, 439), (422, 416, 418, 423), (417, 419, 421, 418), (420, 425, 427, 421), (426, 424, 423, 427), (434, 422, 424, 435), (425, 437, 439, 426), (438, 436, 435, 439), (428, 434, 436, 429), (437, 431, 433, 438), (432, 430, 429, 433), (416, 428, 430, 417), (431, 420, 419, 432), (422, 434, 428, 416), (418, 421, 427, 423), (430, 432, 419, 417), (437, 425, 420, 431), (424, 426, 439, 435), (436, 438, 433, 429), (440, 441, 442), (443, 444, 445), (446, 447, 448), (449, 450, 451), (452, 453, 454), (455, 456, 457), (458, 459, 460), (461, 462, 463), (446, 440, 442, 447), (441, 443, 445, 442), (444, 449, 451, 445), (450, 448, 447, 451), (458, 446, 448, 459), (449, 461, 463, 450), (462, 460, 459, 463), (452, 458, 460, 453), (461, 455, 457, 462), (456, 454, 453, 457), (440, 452, 454, 441), (455, 444, 443, 456), (446, 458, 452, 440), (442, 445, 451, 447), (454, 456, 443, 441), (461, 449, 444, 455), (448, 450, 463, 459), (460, 462, 457, 453), (464, 465, 466), (467, 468, 469), (470, 471, 472), (473, 474, 475), (476, 477, 478), (479, 480, 481), (482, 483, 484), (485, 486, 487), (470, 464, 466, 471), (465, 467, 469, 466), (468, 473, 475, 469), (474, 472, 471, 475), (482, 470, 472, 483), (473, 485, 487, 474), (486, 484, 483, 487), (476, 482, 484, 477), (485, 479, 481, 486), (480, 478, 477, 481), (464, 476, 478, 465), (479, 468, 467, 480), (470, 482, 476, 464), (466, 469, 475, 471), (478, 480, 467, 465), (485, 473, 468, 479), (472, 474, 487, 483), (484, 486, 481, 477), (488, 489, 490), (491, 492, 493), (494, 495, 496), (497, 498, 499), (500, 501, 502), (503, 504, 505), (506, 507, 508), (509, 510, 511), (494, 488, 490, 495), (489, 491, 493, 490), (492, 497, 499, 493), (498, 496, 495, 499), (506, 494, 496, 507), (497, 509, 511, 498), (510, 508, 507, 511), (500, 506, 508, 501), (509, 503, 505, 510), (504, 502, 501, 505), (488, 500, 502, 489), (503, 492, 491, 504), (494, 506, 500, 488), (490, 493, 499, 495), (502, 504, 491, 489), (509, 497, 492, 503), (496, 498, 511, 507), (508, 510, 505, 501), (512, 513, 514), (515, 516, 517), (518, 519, 520), (521, 522, 523), (524, 525, 526), (527, 528, 529), (530, 531, 532), (533, 534, 535), (518, 512, 514, 519), (513, 515, 517, 514), (516, 521, 523, 517), (522, 520, 519, 523), (530, 518, 520, 531), (521, 533, 535, 522), (534, 532, 531, 535), (524, 530, 532, 525), (533, 527, 529, 534), (528, 526, 525, 529), (512, 524, 526, 513), (527, 516, 515, 528), (518, 530, 524, 512), (514, 517, 523, 519), (526, 528, 515, 513), (533, 521, 516, 527), (520, 522, 535, 531), (532, 534, 529, 525), (536, 537, 538), (539, 540, 541), (542, 543, 544), (545, 546, 547), (548, 549, 550), (551, 552, 553), (554, 555, 556), (557, 558, 559), (542, 536, 538, 543), (537, 539, 541, 538), (540, 545, 547, 541), (546, 544, 543, 547), (554, 542, 544, 555), (545, 557, 559, 546), (558, 556, 555, 559), (548, 554, 556, 549), (557, 551, 553, 558), (552, 550, 549, 553), (536, 548, 550, 537), (551, 540, 539, 552), (542, 554, 548, 536), (538, 541, 547, 543), (550, 552, 539, 537), (557, 545, 540, 551), (544, 546, 559, 555), (556, 558, 553, 549), (560, 561, 562), (563, 564, 565), (566, 567, 568), (569, 570, 571), (572, 573, 574), (575, 576, 577), (578, 579, 580), (581, 582, 583), (566, 560, 562, 567), (561, 563, 565, 562), (564, 569, 571, 565), (570, 568, 567, 571), (578, 566, 568, 579), (569, 581, 583, 570), (582, 580, 579, 583), (572, 578, 580, 573), (581, 575, 577, 582), (576, 574, 573, 577), (560, 572, 574, 561), (575, 564, 563, 576), (566, 578, 572, 560), (562, 565, 571, 567), (574, 576, 563, 561), (581, 569, 564, 575), (568, 570, 583, 579), (580, 582, 577, 573), (584, 587, 586, 585), (588, 589, 590, 591), (584, 585, 589, 588), (585, 586, 590, 589), (586, 587, 591, 590), (587, 584, 588, 591), (592, 595, 594, 593), (596, 597, 598, 599), (592, 593, 597, 596), (593, 594, 598, 597), (594, 595, 599, 598), (595, 592, 596, 599), (600, 603, 602, 601), (604, 605, 606, 607), (600, 601, 605, 604), (601, 602, 606, 605), (602, 603, 607, 606), (603, 600, 604, 607), (608, 611, 610, 609), (612, 613, 614, 615), (608, 609, 613, 612), (609, 610, 614, 613), (610, 611, 615, 614), (611, 608, 612, 615), (616, 619, 618, 617), (620, 621, 622, 623), (616, 617, 621, 620), (617, 618, 622, 621), (618, 619, 623, 622), (619, 616, 620, 623), (624, 627, 626, 625), (628, 629, 630, 631), (624, 625, 629, 628), (625, 626, 630, 629), (626, 627, 631, 630), (627, 624, 628, 631), (632, 635, 634, 633), (636, 637, 638, 639), (632, 633, 637, 636), (633, 634, 638, 637), (634, 635, 639, 638), (635, 632, 636, 639), (640, 643, 642, 641), (644, 645, 646, 647), (640, 641, 645, 644), (641, 642, 646, 645), (642, 643, 647, 646), (643, 640, 644, 647), (648, 651, 650, 649), (652, 653, 654, 655), (648, 649, 653, 652), (649, 650, 654, 653), (650, 651, 655, 654), (651, 648, 652, 655), (656, 659, 658, 657), (660, 661, 662, 663), (656, 657, 661, 660), (657, 658, 662, 661), (658, 659, 663, 662), (659, 656, 660, 663), (664, 667, 666, 665), (668, 669, 670, 671), (664, 665, 669, 668), (665, 666, 670, 669), (666, 667, 671, 670), (667, 664, 668, 671), (672, 673, 674), (675, 677, 676), (672, 675, 676, 673), (673, 676, 677, 674), (674, 677, 675, 672)])
me_skull_city_building.polygons.foreach_set('use_smooth', [True] * 677)
me_skull_city_building.polygons.foreach_set('material_index', [0, 0, 0, 0, 0, 0, 0, 0, 0, 0, 0, 0, 0, 0, 0, 0, 0, 0, 0, 0, 0, 0, 0, 0, 0, 0, 1, 1, 1, 1, 1, 1, 1, 1, 1, 1, 1, 1, 1, 1, 1, 1, 1, 1, 1, 1, 1, 1, 1, 1, 1, 1, 1, 1, 1, 1, 1, 1, 1, 1, 1, 1, 1, 1, 1, 1, 1, 1, 1, 1, 1, 1, 1, 1, 1, 1, 1, 1, 1, 1, 1, 1, 1, 1, 1, 1, 1, 1, 1, 1, 1, 1, 1, 1, 1, 1, 1, 1, 1, 1, 1, 1, 1, 1, 1, 1, 1, 1, 1, 1, 1, 1, 1, 1, 1, 1, 1, 1, 1, 1, 1, 1, 1, 1, 1, 1, 1, 1, 1, 1, 1, 1, 1, 1, 2, 2, 2, 2, 2, 2, 2, 2, 2, 2, 2, 2, 2, 2, 2, 2, 2, 2, 2, 2, 2, 2, 2, 2, 2, 2, 2, 2, 2, 2, 2, 2, 2, 2, 2, 2, 2, 2, 2, 2, 2, 2, 2, 2, 2, 2, 2, 2, 2, 2, 2, 2, 2, 2, 2, 2, 2, 2, 2, 2, 2, 2, 2, 2, 2, 2, 2, 2, 2, 2, 2, 2, 2, 2, 2, 2, 2, 2, 2, 2, 2, 2, 3, 3, 3, 3, 3, 3, 3, 3, 3, 3, 3, 3, 3, 3, 3, 3, 3, 3, 3, 3, 3, 3, 3, 3, 3, 3, 3, 3, 3, 3, 3, 3, 3, 3, 3, 3, 3, 3, 3, 3, 3, 3, 3, 3, 3, 3, 3, 3, 3, 3, 3, 3, 3, 3, 3, 3, 3, 3, 3, 3, 3, 3, 3, 3, 3, 3, 3, 3, 3, 3, 3, 3, 3, 3, 3, 3, 3, 3, 3, 3, 3, 3, 3, 3, 3, 3, 3, 3, 3, 3, 3, 3, 3, 3, 3, 3, 3, 3, 3, 3, 3, 3, 3, 3, 3, 3, 3, 3, 3, 3, 3, 3, 3, 3, 3, 3, 3, 3, 3, 3, 3, 3, 3, 3, 3, 3, 3, 3, 3, 3, 3, 3, 3, 3, 3, 3, 3, 3, 3, 3, 3, 3, 3, 3, 3, 3, 3, 3, 3, 3, 3, 3, 3, 3, 3, 3, 3, 3, 3, 3, 3, 3, 3, 3, 3, 3, 3, 3, 3, 3, 3, 3, 3, 3, 3, 3, 3, 3, 3, 3, 3, 3, 3, 3, 3, 3, 3, 3, 3, 3, 3, 3, 3, 3, 3, 3, 3, 3, 3, 3, 3, 3, 3, 3, 3, 3, 3, 3, 3, 3, 3, 3, 3, 3, 3, 3, 3, 3, 3, 3, 3, 3, 3, 3, 3, 3, 3, 3, 3, 3, 3, 3, 3, 3, 3, 3, 3, 3, 3, 3, 3, 3, 3, 3, 3, 3, 3, 3, 3, 3, 3, 3, 3, 3, 3, 3, 3, 3, 3, 3, 3, 3, 3, 3, 3, 3, 3, 3, 3, 3, 3, 3, 3, 3, 3, 3, 3, 3, 3, 3, 3, 3, 3, 3, 3, 3, 3, 3, 3, 3, 3, 3, 3, 3, 3, 3, 3, 3, 3, 3, 3, 3, 3, 3, 3, 3, 3, 3, 3, 3, 3, 3, 3, 3, 3, 3, 3, 3, 3, 3, 3, 3, 3, 3, 3, 3, 3, 3, 3, 3, 3, 3, 3, 3, 3, 3, 3, 3, 3, 3, 3, 3, 3, 3, 3, 3, 3, 3, 3, 3, 3, 3, 3, 3, 3, 3, 3, 3, 3, 3, 3, 3, 3, 3, 3, 3, 3, 3, 3, 3, 3, 3, 3, 3, 3, 3, 3, 3, 3, 3, 3, 3, 3, 3, 3, 3, 3, 3, 3, 3, 3, 3, 3, 3, 3, 3, 3, 3, 3, 3, 3, 3, 3, 3, 3, 3, 3, 3, 3, 3, 3, 3, 3, 3, 4, 4, 4, 4, 4, 4, 4, 4, 4, 4, 4, 4, 4, 4, 4, 4, 4, 4, 4, 4, 4, 4, 4, 4, 4, 4, 4, 4, 4, 4, 4, 4, 4, 4, 4, 4, 4, 4, 4, 4, 4, 4, 5, 5, 5, 5, 5])
_k = set([(0, 1), (0, 2), (0, 6), (0, 12), (1, 2), (1, 3), (1, 14), (2, 5), (2, 7), (3, 4), (3, 5), (3, 16), (4, 5), (4, 9), (4, 15), (5, 11), (6, 7), (6, 8), (6, 18), (7, 8), (7, 11), (8, 10), (8, 19), (9, 10), (9, 11), (9, 21), (10, 11), (10, 23), (12, 13), (12, 14), (12, 18), (13, 14), (13, 17), (13, 20), (14, 16), (15, 16), (15, 17), (15, 21), (16, 17), (17, 22), (18, 19), (18, 20), (19, 20), (19, 23), (20, 22), (21, 22), (21, 23), (22, 23), (24, 25), (24, 26), (24, 30), (24, 36), (25, 26), (25, 27), (25, 38), (26, 29), (26, 31), (27, 28), (27, 29), (27, 40), (28, 29), (28, 33), (28, 39), (29, 35), (30, 31), (30, 32), (30, 42), (31, 32), (31, 35), (32, 34), (32, 43), (33, 34), (33, 35), (33, 45), (34, 35), (34, 47), (36, 37), (36, 38), (36, 42), (37, 38), (37, 41), (37, 44), (38, 40), (39, 40), (39, 41), (39, 45), (40, 41), (41, 46), (42, 43), (42, 44), (43, 44), (43, 47), (44, 46), (45, 46), (45, 47), (46, 47), (48, 49), (48, 50), (48, 54), (48, 60), (49, 50), (49, 51), (49, 62), (50, 53), (50, 55), (51, 52), (51, 53), (51, 64), (52, 53), (52, 57), (52, 63), (53, 59), (54, 55), (54, 56), (54, 66), (55, 56), (55, 59), (56, 58), (56, 67), (57, 58), (57, 59), (57, 69), (58, 59), (58, 71), (60, 61), (60, 62), (60, 66), (61, 62), (61, 65), (61, 68), (62, 64), (63, 64), (63, 65), (63, 69), (64, 65), (65, 70), (66, 67), (66, 68), (67, 68), (67, 71), (68, 70), (69, 70), (69, 71), (70, 71), (72, 73), (72, 74), (72, 78), (72, 84), (73, 74), (73, 75), (73, 86), (74, 77), (74, 79), (75, 76), (75, 77), (75, 88), (76, 77), (76, 81), (76, 87), (77, 83), (78, 79), (78, 80), (78, 90), (79, 80), (79, 83), (80, 82), (80, 91), (81, 82), (81, 83), (81, 93), (82, 83), (82, 95), (84, 85), (84, 86), (84, 90), (85, 86), (85, 89), (85, 92), (86, 88), (87, 88), (87, 89), (87, 93), (88, 89), (89, 94), (90, 91), (90, 92), (91, 92), (91, 95), (92, 94), (93, 94), (93, 95), (94, 95), (96, 97), (96, 99), (96, 100), (97, 98), (97, 101), (98, 99), (98, 102), (99, 103), (100, 101), (100, 103), (101, 102), (102, 103), (104, 105), (104, 107), (104, 108), (105, 106), (105, 109), (106, 107), (106, 110), (107, 111), (108, 109), (108, 111), (109, 110), (110, 111), (112, 113), (112, 115), (112, 116), (113, 114), (113, 117), (114, 115), (114, 118), (115, 119), (116, 117), (116, 119), (117, 118), (118, 119), (120, 121), (120, 123), (120, 124), (121, 122), (121, 125), (122, 123), (122, 126), (123, 127), (124, 125), (124, 127), (125, 126), (126, 127), (128, 129), (128, 131), (128, 132), (129, 130), (129, 133), (130, 131), (130, 134), (131, 135), (132, 133), (132, 135), (133, 134), (134, 135), (136, 137), (136, 138), (136, 142), (136, 148), (137, 138), (137, 139), (137, 150), (138, 141), (138, 143), (139, 140), (139, 141), (139, 152), (140, 141), (140, 145), (140, 151), (141, 147), (142, 143), (142, 144), (142, 154), (143, 144), (143, 147), (144, 146), (144, 155), (145, 146), (145, 147), (145, 157), (146, 147), (146, 159), (148, 149), (148, 150), (148, 154), (149, 150), (149, 153), (149, 156), (150, 152), (151, 152), (151, 153), (151, 157), (152, 153), (153, 158), (154, 155), (154, 156), (155, 156), (155, 159), (156, 158), (157, 158), (157, 159), (158, 159), (160, 161), (160, 162), (160, 166), (160, 172), (161, 162), (161, 163), (161, 174), (162, 165), (162, 167), (163, 164), (163, 165), (163, 176), (164, 165), (164, 169), (164, 175), (165, 171), (166, 167), (166, 168), (166, 178), (167, 168), (167, 171), (168, 170), (168, 179), (169, 170), (169, 171), (169, 181), (170, 171), (170, 183), (172, 173), (172, 174), (172, 178), (173, 174), (173, 177), (173, 180), (174, 176), (175, 176), (175, 177), (175, 181), (176, 177), (177, 182), (178, 179), (178, 180), (179, 180), (179, 183), (180, 182), (181, 182), (181, 183), (182, 183), (184, 185), (184, 187), (184, 188), (185, 186), (185, 189), (186, 187), (186, 190), (187, 191), (188, 189), (188, 191), (189, 190), (190, 191), (192, 193), (192, 195), (192, 196), (193, 194), (193, 197), (194, 195), (194, 198), (195, 199), (196, 197), (196, 199), (197, 198), (198, 199), (200, 201), (200, 203), (200, 204), (201, 202), (201, 205), (202, 203), (202, 206), (203, 207), (204, 205), (204, 207), (205, 206), (206, 207), (208, 209), (208, 211), (208, 212), (209, 210), (209, 213), (210, 211), (210, 214), (211, 215), (212, 213), (212, 215), (213, 214), (214, 215), (216, 217), (216, 219), (216, 220), (217, 218), (217, 221), (218, 219), (218, 222), (219, 223), (220, 221), (220, 223), (221, 222), (222, 223), (224, 225), (224, 226), (224, 230), (224, 236), (225, 226), (225, 227), (225, 238), (226, 229), (226, 231), (227, 228), (227, 229), (227, 240), (228, 229), (228, 233), (228, 239), (229, 235), (230, 231), (230, 232), (230, 242), (231, 232), (231, 235), (232, 234), (232, 243), (233, 234), (233, 235), (233, 245), (234, 235), (234, 247), (236, 237), (236, 238), (236, 242), (237, 238), (237, 241), (237, 244), (238, 240), (239, 240), (239, 241), (239, 245), (240, 241), (241, 246), (242, 243), (242, 244), (243, 244), (243, 247), (244, 246), (245, 246), (245, 247), (246, 247), (248, 249), (248, 250), (248, 254), (248, 260), (249, 250), (249, 251), (249, 262), (250, 253), (250, 255), (251, 252), (251, 253), (251, 264), (252, 253), (252, 257), (252, 263), (253, 259), (254, 255), (254, 256), (254, 266), (255, 256), (255, 259), (256, 258), (256, 267), (257, 258), (257, 259), (257, 269), (258, 259), (258, 271), (260, 261), (260, 262), (260, 266), (261, 262), (261, 265), (261, 268), (262, 264), (263, 264), (263, 265), (263, 269), (264, 265), (265, 270), (266, 267), (266, 268), (267, 268), (267, 271), (268, 270), (269, 270), (269, 271), (270, 271), (272, 273), (272, 274), (272, 278), (272, 284), (273, 274), (273, 275), (273, 286), (274, 277), (274, 279), (275, 276), (275, 277), (275, 288), (276, 277), (276, 281), (276, 287), (277, 283), (278, 279), (278, 280), (278, 290), (279, 280), (279, 283), (280, 282), (280, 291), (281, 282), (281, 283), (281, 293), (282, 283), (282, 295), (284, 285), (284, 286), (284, 290), (285, 286), (285, 289), (285, 292), (286, 288), (287, 288), (287, 289), (287, 293), (288, 289), (289, 294), (290, 291), (290, 292), (291, 292), (291, 295), (292, 294), (293, 294), (293, 295), (294, 295), (296, 297), (296, 298), (296, 302), (296, 308), (297, 298), (297, 299), (297, 310), (298, 301), (298, 303), (299, 300), (299, 301), (299, 312), (300, 301), (300, 305), (300, 311), (301, 307), (302, 303), (302, 304), (302, 314), (303, 304), (303, 307), (304, 306), (304, 315), (305, 306), (305, 307), (305, 317), (306, 307), (306, 319), (308, 309), (308, 310), (308, 314), (309, 310), (309, 313), (309, 316), (310, 312), (311, 312), (311, 313), (311, 317), (312, 313), (313, 318), (314, 315), (314, 316), (315, 316), (315, 319), (316, 318), (317, 318), (317, 319), (318, 319), (320, 321), (320, 322), (320, 326), (320, 332), (321, 322), (321, 323), (321, 334), (322, 325), (322, 327), (323, 324), (323, 325), (323, 336), (324, 325), (324, 329), (324, 335), (325, 331), (326, 327), (326, 328), (326, 338), (327, 328), (327, 331), (328, 330), (328, 339), (329, 330), (329, 331), (329, 341), (330, 331), (330, 343), (332, 333), (332, 334), (332, 338), (333, 334), (333, 337), (333, 340), (334, 336), (335, 336), (335, 337), (335, 341), (336, 337), (337, 342), (338, 339), (338, 340), (339, 340), (339, 343), (340, 342), (341, 342), (341, 343), (342, 343), (344, 345), (344, 346), (344, 350), (344, 356), (345, 346), (345, 347), (345, 358), (346, 349), (346, 351), (347, 348), (347, 349), (347, 360), (348, 349), (348, 353), (348, 359), (349, 355), (350, 351), (350, 352), (350, 362), (351, 352), (351, 355), (352, 354), (352, 363), (353, 354), (353, 355), (353, 365), (354, 355), (354, 367), (356, 357), (356, 358), (356, 362), (357, 358), (357, 361), (357, 364), (358, 360), (359, 360), (359, 361), (359, 365), (360, 361), (361, 366), (362, 363), (362, 364), (363, 364), (363, 367), (364, 366), (365, 366), (365, 367), (366, 367), (368, 369), (368, 370), (368, 374), (368, 380), (369, 370), (369, 371), (369, 382), (370, 373), (370, 375), (371, 372), (371, 373), (371, 384), (372, 373), (372, 377), (372, 383), (373, 379), (374, 375), (374, 376), (374, 386), (375, 376), (375, 379), (376, 378), (376, 387), (377, 378), (377, 379), (377, 389), (378, 379), (378, 391), (380, 381), (380, 382), (380, 386), (381, 382), (381, 385), (381, 388), (382, 384), (383, 384), (383, 385), (383, 389), (384, 385), (385, 390), (386, 387), (386, 388), (387, 388), (387, 391), (388, 390), (389, 390), (389, 391), (390, 391), (392, 393), (392, 394), (392, 398), (392, 404), (393, 394), (393, 395), (393, 406), (394, 397), (394, 399), (395, 396), (395, 397), (395, 408), (396, 397), (396, 401), (396, 407), (397, 403), (398, 399), (398, 400), (398, 410), (399, 400), (399, 403), (400, 402), (400, 411), (401, 402), (401, 403), (401, 413), (402, 403), (402, 415), (404, 405), (404, 406), (404, 410), (405, 406), (405, 409), (405, 412), (406, 408), (407, 408), (407, 409), (407, 413), (408, 409), (409, 414), (410, 411), (410, 412), (411, 412), (411, 415), (412, 414), (413, 414), (413, 415), (414, 415), (416, 417), (416, 418), (416, 422), (416, 428), (417, 418), (417, 419), (417, 430), (418, 421), (418, 423), (419, 420), (419, 421), (419, 432), (420, 421), (420, 425), (420, 431), (421, 427), (422, 423), (422, 424), (422, 434), (423, 424), (423, 427), (424, 426), (424, 435), (425, 426), (425, 427), (425, 437), (426, 427), (426, 439), (428, 429), (428, 430), (428, 434), (429, 430), (429, 433), (429, 436), (430, 432), (431, 432), (431, 433), (431, 437), (432, 433), (433, 438), (434, 435), (434, 436), (435, 436), (435, 439), (436, 438), (437, 438), (437, 439), (438, 439), (440, 441), (440, 442), (440, 446), (440, 452), (441, 442), (441, 443), (441, 454), (442, 445), (442, 447), (443, 444), (443, 445), (443, 456), (444, 445), (444, 449), (444, 455), (445, 451), (446, 447), (446, 448), (446, 458), (447, 448), (447, 451), (448, 450), (448, 459), (449, 450), (449, 451), (449, 461), (450, 451), (450, 463), (452, 453), (452, 454), (452, 458), (453, 454), (453, 457), (453, 460), (454, 456), (455, 456), (455, 457), (455, 461), (456, 457), (457, 462), (458, 459), (458, 460), (459, 460), (459, 463), (460, 462), (461, 462), (461, 463), (462, 463), (464, 465), (464, 466), (464, 470), (464, 476), (465, 466), (465, 467), (465, 478), (466, 469), (466, 471), (467, 468), (467, 469), (467, 480), (468, 469), (468, 473), (468, 479), (469, 475), (470, 471), (470, 472), (470, 482), (471, 472), (471, 475), (472, 474), (472, 483), (473, 474), (473, 475), (473, 485), (474, 475), (474, 487), (476, 477), (476, 478), (476, 482), (477, 478), (477, 481), (477, 484), (478, 480), (479, 480), (479, 481), (479, 485), (480, 481), (481, 486), (482, 483), (482, 484), (483, 484), (483, 487), (484, 486), (485, 486), (485, 487), (486, 487), (488, 489), (488, 490), (488, 494), (488, 500), (489, 490), (489, 491), (489, 502), (490, 493), (490, 495), (491, 492), (491, 493), (491, 504), (492, 493), (492, 497), (492, 503), (493, 499), (494, 495), (494, 496), (494, 506), (495, 496), (495, 499), (496, 498), (496, 507), (497, 498), (497, 499), (497, 509), (498, 499), (498, 511), (500, 501), (500, 502), (500, 506), (501, 502), (501, 505), (501, 508), (502, 504), (503, 504), (503, 505), (503, 509), (504, 505), (505, 510), (506, 507), (506, 508), (507, 508), (507, 511), (508, 510), (509, 510), (509, 511), (510, 511), (512, 513), (512, 514), (512, 518), (512, 524), (513, 514), (513, 515), (513, 526), (514, 517), (514, 519), (515, 516), (515, 517), (515, 528), (516, 517), (516, 521), (516, 527), (517, 523), (518, 519), (518, 520), (518, 530), (519, 520), (519, 523), (520, 522), (520, 531), (521, 522), (521, 523), (521, 533), (522, 523), (522, 535), (524, 525), (524, 526), (524, 530), (525, 526), (525, 529), (525, 532), (526, 528), (527, 528), (527, 529), (527, 533), (528, 529), (529, 534), (530, 531), (530, 532), (531, 532), (531, 535), (532, 534), (533, 534), (533, 535), (534, 535), (536, 537), (536, 538), (536, 542), (536, 548), (537, 538), (537, 539), (537, 550), (538, 541), (538, 543), (539, 540), (539, 541), (539, 552), (540, 541), (540, 545), (540, 551), (541, 547), (542, 543), (542, 544), (542, 554), (543, 544), (543, 547), (544, 546), (544, 555), (545, 546), (545, 547), (545, 557), (546, 547), (546, 559), (548, 549), (548, 550), (548, 554), (549, 550), (549, 553), (549, 556), (550, 552), (551, 552), (551, 553), (551, 557), (552, 553), (553, 558), (554, 555), (554, 556), (555, 556), (555, 559), (556, 558), (557, 558), (557, 559), (558, 559), (560, 561), (560, 562), (560, 566), (560, 572), (561, 562), (561, 563), (561, 574), (562, 565), (562, 567), (563, 564), (563, 565), (563, 576), (564, 565), (564, 569), (564, 575), (565, 571), (566, 567), (566, 568), (566, 578), (567, 568), (567, 571), (568, 570), (568, 579), (569, 570), (569, 571), (569, 581), (570, 571), (570, 583), (572, 573), (572, 574), (572, 578), (573, 574), (573, 577), (573, 580), (574, 576), (575, 576), (575, 577), (575, 581), (576, 577), (577, 582), (578, 579), (578, 580), (579, 580), (579, 583), (580, 582), (581, 582), (581, 583), (582, 583), (584, 585), (584, 587), (584, 588), (585, 586), (585, 589), (586, 587), (586, 590), (587, 591), (588, 589), (588, 591), (589, 590), (590, 591), (592, 593), (592, 595), (592, 596), (593, 594), (593, 597), (594, 595), (594, 598), (595, 599), (596, 597), (596, 599), (597, 598), (598, 599), (600, 601), (600, 603), (600, 604), (601, 602), (601, 605), (602, 603), (602, 606), (603, 607), (604, 605), (604, 607), (605, 606), (606, 607), (608, 609), (608, 611), (608, 612), (609, 610), (609, 613), (610, 611), (610, 614), (611, 615), (612, 613), (612, 615), (613, 614), (614, 615), (616, 617), (616, 619), (616, 620), (617, 618), (617, 621), (618, 619), (618, 622), (619, 623), (620, 621), (620, 623), (621, 622), (622, 623), (624, 625), (624, 627), (624, 628), (625, 626), (625, 629), (626, 627), (626, 630), (627, 631), (628, 629), (628, 631), (629, 630), (630, 631), (632, 633), (632, 635), (632, 636), (633, 634), (633, 637), (634, 635), (634, 638), (635, 639), (636, 637), (636, 639), (637, 638), (638, 639), (640, 641), (640, 643), (640, 644), (641, 642), (641, 645), (642, 643), (642, 646), (643, 647), (644, 645), (644, 647), (645, 646), (646, 647), (648, 649), (648, 651), (648, 652), (649, 650), (649, 653), (650, 651), (650, 654), (651, 655), (652, 653), (652, 655), (653, 654), (654, 655), (656, 657), (656, 659), (656, 660), (657, 658), (657, 661), (658, 659), (658, 662), (659, 663), (660, 661), (660, 663), (661, 662), (662, 663), (664, 665), (664, 667), (664, 668), (665, 666), (665, 669), (666, 667), (666, 670), (667, 671), (668, 669), (668, 671), (669, 670), (670, 671), (672, 673), (672, 674), (672, 675), (673, 674), (673, 676), (674, 677), (675, 676), (675, 677), (676, 677)])
me_skull_city_building.attributes.new('sharp_edge', 'BOOLEAN', 'EDGE').data.foreach_set('value', [ (min(e.vertices), max(e.vertices)) in _k for e in me_skull_city_building.edges])
me_skull_city_building.materials.append(mat_vh_f_slate_slate)
me_skull_city_building.materials.append(mat_vh_f_dstone_slate)
me_skull_city_building.materials.append(mat_vh_f_ash_slate)
me_skull_city_building.materials.append(mat_vh_f_dband_brick)
me_skull_city_building.materials.append(mat_vh_f_shadow_slate)
me_skull_city_building.materials.append(mat_vh_f_tile2_slate)
me_skull_city_building.update()

# ---- objects
ob_skull_city_building = bpy.data.objects.new('skull_city_building', me_skull_city_building)

# ---- transforms, parenting, visibility, modifiers, constraints
ob_skull_city_building.location = (0.0, 0.0, 0.0)

# ---- collection membership
scene.collection.objects.link(ob_skull_city_building)

# ---- scene / render settings (as saved in the file)
scene.frame_start = 1; scene.frame_end = 250; scene.frame_set(1)
scene.render.engine = 'CYCLES'
scene.render.resolution_x = 420
scene.render.resolution_y = 420
scene.render.bake_bias = 0.0
scene.render.bake_samples = 0
scene.render.compositor_device = 'GPU'
scene.cycles.samples = 24
scene.cycles.adaptive_threshold = 0.05
scene.cycles.max_bounces = 4
scene.cycles.diffuse_bounces = 2
scene.cycles.glossy_bounces = 2
scene.cycles.transmission_bounces = 2
scene.cycles.transparent_max_bounces = 4
scene.eevee.taa_render_samples = 48
scene.eevee.use_volume_custom_range = False
scene.eevee.fast_gi_thickness_near = 0.1
scene.eevee.fast_gi_thickness_far = 0.0
scene.eevee.ray_tracing_options.screen_trace_thickness = 0.1
scene.view_settings.view_transform = 'Standard'
bpy.context.view_layer.update()

# ---- added for rendering (the .blend has no active camera): camera
cam_auto = bpy.data.cameras.new('AutoCamera')
cam_auto.lens = 50.0
cam_auto.sensor_width = 36.0
cam_auto.clip_end = 1000.0
ob_auto_camera = bpy.data.objects.new('AutoCamera', cam_auto)
scene.collection.objects.link(ob_auto_camera)
ob_auto_camera.location = (48.0761, -57.6913, 53.4609)
ob_auto_camera.rotation_euler = (1.09748, -7.21219e-08, 0.694738)
scene.camera = ob_auto_camera
bpy.context.view_layer.update()
